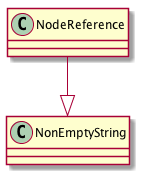

The diagram above was rendered by PlantUML. Its source (embedded in the PNG):
@startuml images/class_NodeReference.png

class NodeReference {
}
NodeReference --|> NonEmptyString

@enduml